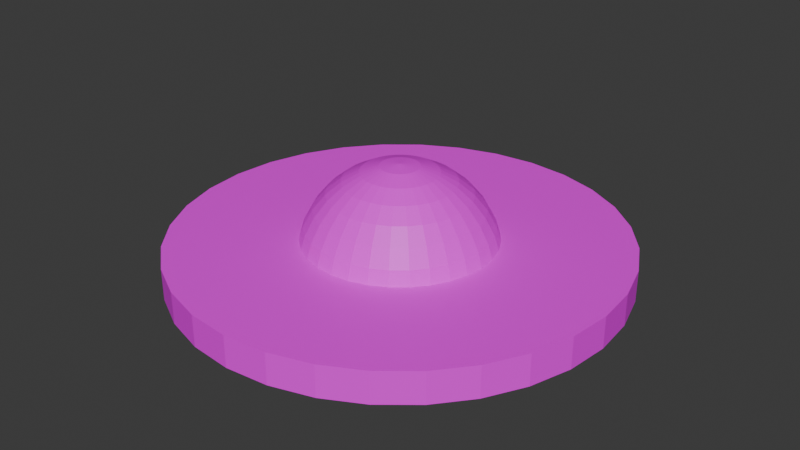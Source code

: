 # Source: enemy_ship_1.blend  (saved by Blender 4.2.66; exported with 4.5.12 LTS)
import bpy
from mathutils import Matrix  # noqa: F401  (used for matrix-valued properties, if any)

bpy.ops.wm.read_factory_settings(use_empty=True)
scene = bpy.context.scene
scene.name = 'Scene'

# ---- collections
col_collection = bpy.data.collections.new('Collection'); scene.collection.children.link(col_collection)

# ---- images (referenced by path relative to the original .blend; pixels are not part of the script)
import os
ASSET_DIR = os.environ.get("B2B_ASSET_DIR", "")  # directory of the original .blend (textures are referenced by path, not embedded)
HERE = os.path.dirname(os.path.abspath(__file__))  # packed textures are extracted next to this script under _unpacked/

def load_image(name, relpath, width, height, colorspace="sRGB"):
    """Load a texture the original file referenced (path relative to the .blend, or extracted next to this script)."""
    p = next((c for c in (os.path.join(HERE, relpath), os.path.join(ASSET_DIR, relpath)) if relpath and os.path.exists(c)), "")
    if p:
        img = bpy.data.images.load(p, check_existing=True)
        img.name = name
    else:  # same state as the original file: an image datablock whose file is absent (Cycles renders it pink)
        img = bpy.data.images.new(name, width, height)
        img.source = "FILE"
        img.filepath = "//" + (relpath or name)
    img.colorspace_settings.name = colorspace
    return img
img_enemy_png = load_image('enemy.png', 'enemy.png', 1024, 1024, 'sRGB')

# ---- materials (node trees are filled in below, after node groups)
mat_material_001 = bpy.data.materials.new('Material.001')

# ---- material node trees
mat_material_001.use_nodes = True; mat_material_001.node_tree.nodes.clear()
_N = mat_material_001.node_tree.nodes; _L = mat_material_001.node_tree.links
n0 = _N.new('ShaderNodeBsdfPrincipled'); n0.name = 'Principled BSDF'; n0.location = (-78, 226)
n1 = _N.new('ShaderNodeOutputMaterial'); n1.name = 'Material Output'; n1.location = (212, 226)
n2 = _N.new('ShaderNodeTexImage'); n2.name = 'Image Texture'; n2.location = (-525, 110)
n2.image = img_enemy_png
_L.new(n0.outputs[0], n1.inputs[0])
_L.new(n2.outputs[0], n0.inputs[0])
n1.is_active_output = True

# ---- world
world_world = bpy.data.worlds.new('World'); scene.world = world_world
world_world.use_nodes = True; world_world.node_tree.nodes.clear()
_N = world_world.node_tree.nodes; _L = world_world.node_tree.links
n0 = _N.new('ShaderNodeOutputWorld'); n0.name = 'World Output'; n0.location = (300, 300)
n1 = _N.new('ShaderNodeBackground'); n1.name = 'Background'; n1.location = (10, 300)
n1.inputs[0].default_value = (0.05088, 0.05088, 0.05088, 1.0)
_L.new(n1.outputs[0], n0.inputs[0])
n0.is_active_output = True
world_world.color = (0.05088, 0.05088, 0.05088)
world_world.sun_shadow_jitter_overblur = 0.0

# ---- meshes
me_cylinder = bpy.data.meshes.new('Cylinder')
me_cylinder.from_pydata([(0.0, 1.0, -1.0), (0.0, 1.0, 1.0), (0.1951, 0.9808, -1.0), (0.1951, 0.9808, 1.0), (0.3827, 0.9239, -1.0), (0.3827, 0.9239, 1.0), (0.5556, 0.8315, -1.0), (0.5556, 0.8315, 1.0), (0.7071, 0.7071, -1.0), (0.7071, 0.7071, 1.0), (0.8315, 0.5556, -1.0), (0.8315, 0.5556, 1.0), (0.9239, 0.3827, -1.0), (0.9239, 0.3827, 1.0), (0.9808, 0.1951, -1.0), (0.9808, 0.1951, 1.0), (1.0, 0.0, -1.0), (1.0, 0.0, 1.0), (0.9808, -0.1951, -1.0), (0.9808, -0.1951, 1.0), (0.9239, -0.3827, -1.0), (0.9239, -0.3827, 1.0), (0.8315, -0.5556, -1.0), (0.8315, -0.5556, 1.0), (0.7071, -0.7071, -1.0), (0.7071, -0.7071, 1.0), (0.5556, -0.8315, -1.0), (0.5556, -0.8315, 1.0), (0.3827, -0.9239, -1.0), (0.3827, -0.9239, 1.0), (0.1951, -0.9808, -1.0), (0.1951, -0.9808, 1.0), (0.0, -1.0, -1.0), (0.0, -1.0, 1.0), (-0.1951, -0.9808, -1.0), (-0.1951, -0.9808, 1.0), (-0.3827, -0.9239, -1.0), (-0.3827, -0.9239, 1.0), (-0.5556, -0.8315, -1.0), (-0.5556, -0.8315, 1.0), (-0.7071, -0.7071, -1.0), (-0.7071, -0.7071, 1.0), (-0.8315, -0.5556, -1.0), (-0.8315, -0.5556, 1.0), (-0.9239, -0.3827, -1.0), (-0.9239, -0.3827, 1.0), (-0.9808, -0.1951, -1.0), (-0.9808, -0.1951, 1.0), (-1.0, 0.0, -1.0), (-1.0, 0.0, 1.0), (-0.9808, 0.1951, -1.0), (-0.9808, 0.1951, 1.0), (-0.9239, 0.3827, -1.0), (-0.9239, 0.3827, 1.0), (-0.8315, 0.5556, -1.0), (-0.8315, 0.5556, 1.0), (-0.7071, 0.7071, -1.0), (-0.7071, 0.7071, 1.0), (-0.5556, 0.8315, -1.0), (-0.5556, 0.8315, 1.0), (-0.3827, 0.9239, -1.0), (-0.3827, 0.9239, 1.0), (-0.1951, 0.9808, -1.0), (-0.1951, 0.9808, 1.0)], [], [(0, 1, 3, 2), (2, 3, 5, 4), (4, 5, 7, 6), (6, 7, 9, 8), (8, 9, 11, 10), (10, 11, 13, 12), (12, 13, 15, 14), (14, 15, 17, 16), (16, 17, 19, 18), (18, 19, 21, 20), (20, 21, 23, 22), (22, 23, 25, 24), (24, 25, 27, 26), (26, 27, 29, 28), (28, 29, 31, 30), (30, 31, 33, 32), (32, 33, 35, 34), (34, 35, 37, 36), (36, 37, 39, 38), (38, 39, 41, 40), (40, 41, 43, 42), (42, 43, 45, 44), (44, 45, 47, 46), (46, 47, 49, 48), (48, 49, 51, 50), (50, 51, 53, 52), (52, 53, 55, 54), (54, 55, 57, 56), (56, 57, 59, 58), (58, 59, 61, 60), (3, 1, 63, 61, 59, 57, 55, 53, 51, 49, 47, 45, 43, 41, 39, 37, 35, 33, 31, 29, 27, 25, 23, 21, 19, 17, 15, 13, 11, 9, 7, 5), (60, 61, 63, 62), (62, 63, 1, 0), (0, 2, 4, 6, 8, 10, 12, 14, 16, 18, 20, 22, 24, 26, 28, 30, 32, 34, 36, 38, 40, 42, 44, 46, 48, 50, 52, 54, 56, 58, 60, 62)])
_uv = me_cylinder.uv_layers.new(name='UVMap')
_uv.uv.foreach_set('vector', [0.5, 0.75, 0.5, 0.75, 0.5, 0.75, 0.5, 0.75, 0.5, 0.75, 0.5, 0.75, 0.5, 0.75, 0.5, 0.75, 0.5, 0.75, 0.5, 0.75, 0.5, 0.75, 0.5, 0.75, 0.5, 0.75, 0.5, 0.75, 0.5, 0.75, 0.5, 0.75, 0.5, 0.75, 0.5, 0.75, 0.5, 0.75, 0.5, 0.75, 0.5, 0.75, 0.5, 0.75, 0.5, 0.75, 0.5, 0.75, 0.5, 0.75, 0.5, 0.75, 0.5, 0.75, 0.5, 0.75, 0.5, 0.75, 0.5, 0.75, 0.5, 0.75, 0.5, 0.75, 0.5, 0.75, 0.5, 0.75, 0.5, 0.75, 0.5, 0.75, 0.5, 0.75, 0.5, 0.75, 0.5, 0.75, 0.5, 0.75, 0.5, 0.75, 0.5, 0.75, 0.5, 0.75, 0.5, 0.75, 0.5, 0.75, 0.5, 0.75, 0.5, 0.75, 0.5, 0.75, 0.5, 0.75, 0.5, 0.75, 0.5, 0.75, 0.5, 0.75, 0.5, 0.75, 0.5, 0.75, 0.5, 0.75, 0.5, 0.75, 0.5, 0.75, 0.5, 0.75, 0.5, 0.75, 0.5, 0.75, 0.5, 0.75, 0.5, 0.75, 0.5, 0.75, 0.5, 0.75, 0.5, 0.75, 0.5, 0.75, 0.5, 0.75, 0.5, 0.75, 0.5, 0.75, 0.5, 0.75, 0.5, 0.75, 0.5, 0.75, 0.5, 0.75, 0.5, 0.75, 0.5, 0.75, 0.5, 0.75, 0.5, 0.75, 0.5, 0.75, 0.5, 0.75, 0.5, 0.75, 0.5, 0.75, 0.5, 0.75, 0.5, 0.75, 0.5, 0.75, 0.5, 0.75, 0.5, 0.75, 0.5, 0.75, 0.5, 0.75, 0.5, 0.75, 0.5, 0.75, 0.5, 0.75, 0.5, 0.75, 0.5, 0.75, 0.5, 0.75, 0.5, 0.75, 0.5, 0.75, 0.5, 0.75, 0.5, 0.75, 0.5, 0.75, 0.5, 0.75, 0.5, 0.75, 0.5, 0.75, 0.5, 0.75, 0.5, 0.75, 0.5, 0.75, 0.5, 0.75, 0.5, 0.75, 0.5, 0.75, 0.5, 0.75, 0.5, 0.75, 0.5, 0.75, 0.5, 0.75, 0.5, 0.75, 0.5, 0.75, 0.5, 0.75, 0.5, 0.75, 0.5, 0.75, 0.5, 0.75, 0.5, 0.75, 0.5, 0.75, 0.25, 0.4286, 0.25, 0.4286, 0.25, 0.4286, 0.25, 0.4286, 0.25, 0.4286, 0.25, 0.4286, 0.25, 0.4286, 0.25, 0.4286, 0.25, 0.4286, 0.25, 0.4286, 0.25, 0.4286, 0.25, 0.4286, 0.25, 0.4286, 0.25, 0.4286, 0.25, 0.4286, 0.25, 0.4286, 0.25, 0.4286, 0.25, 0.4286, 0.25, 0.4286, 0.25, 0.4286, 0.25, 0.4286, 0.25, 0.4286, 0.25, 0.4286, 0.25, 0.4286, 0.25, 0.4286, 0.25, 0.4286, 0.25, 0.4286, 0.25, 0.4286, 0.25, 0.4286, 0.25, 0.4286, 0.25, 0.4286, 0.25, 0.4286, 0.5, 0.75, 0.5, 0.75, 0.5, 0.75, 0.5, 0.75, 0.5, 0.75, 0.5, 0.75, 0.5, 0.75, 0.5, 0.75, 0.75, 0.3929, 0.75, 0.3929, 0.75, 0.3929, 0.75, 0.3929, 0.75, 0.3929, 0.75, 0.3929, 0.75, 0.3929, 0.75, 0.3929, 0.75, 0.3929, 0.75, 0.3929, 0.75, 0.3929, 0.75, 0.3929, 0.75, 0.3929, 0.75, 0.3929, 0.75, 0.3929, 0.75, 0.3929, 0.75, 0.3929, 0.75, 0.3929, 0.75, 0.3929, 0.75, 0.3929, 0.75, 0.3929, 0.75, 0.3929, 0.75, 0.3929, 0.75, 0.3929, 0.75, 0.3929, 0.75, 0.3929, 0.75, 0.3929, 0.75, 0.3929, 0.75, 0.3929, 0.75, 0.3929, 0.75, 0.3929, 0.75, 0.3929])
me_cylinder.materials.append(mat_material_001)
me_cylinder.update()
me_sphere = bpy.data.meshes.new('Sphere')
me_sphere.from_pydata([(0.0, 0.5556, 0.8315), (0.0, 0.8315, 0.5556), (0.0, 0.9808, 0.1951), (0.0, 1.0, 0.0), (0.0, 0.9808, -0.1951), (0.03806, 0.1913, 0.9808), (0.07466, 0.3753, 0.9239), (0.1084, 0.5449, 0.8315), (0.1379, 0.6935, 0.7071), (0.1622, 0.8155, 0.5556), (0.1802, 0.9061, 0.3827), (0.1913, 0.9619, 0.1951), (0.1951, 0.9808, 0.0), (0.1913, 0.9619, -0.1951), (0.07466, 0.1802, 0.9808), (0.1464, 0.3536, 0.9239), (0.2126, 0.5133, 0.8315), (0.2706, 0.6533, 0.7071), (0.3182, 0.7682, 0.5556), (0.3536, 0.8536, 0.3827), (0.3753, 0.9061, 0.1951), (0.3827, 0.9239, 0.0), (0.3753, 0.9061, -0.1951), (0.1084, 0.1622, 0.9808), (0.2126, 0.3182, 0.9239), (0.3087, 0.4619, 0.8315), (0.3928, 0.5879, 0.7071), (0.4619, 0.6913, 0.5556), (0.5133, 0.7682, 0.3827), (0.5449, 0.8155, 0.1951), (0.5556, 0.8315, 0.0), (0.5449, 0.8155, -0.1951), (0.1379, 0.1379, 0.9808), (0.2706, 0.2706, 0.9239), (0.3928, 0.3928, 0.8315), (0.5, 0.5, 0.7071), (0.5879, 0.5879, 0.5556), (0.6533, 0.6533, 0.3827), (0.6935, 0.6935, 0.1951), (0.7071, 0.7071, 0.0), (0.6935, 0.6935, -0.1951), (0.1622, 0.1084, 0.9808), (0.3182, 0.2126, 0.9239), (0.4619, 0.3087, 0.8315), (0.5879, 0.3928, 0.7071), (0.6913, 0.4619, 0.5556), (0.7682, 0.5133, 0.3827), (0.8155, 0.5449, 0.1951), (0.8315, 0.5556, 0.0), (0.8155, 0.5449, -0.1951), (0.0, 0.0, 1.0), (0.1802, 0.07466, 0.9808), (0.3536, 0.1464, 0.9239), (0.5133, 0.2126, 0.8315), (0.6533, 0.2706, 0.7071), (0.7682, 0.3182, 0.5556), (0.8536, 0.3536, 0.3827), (0.9061, 0.3753, 0.1951), (0.9239, 0.3827, 0.0), (0.9061, 0.3753, -0.1951), (0.1913, 0.03806, 0.9808), (0.3753, 0.07466, 0.9239), (0.5449, 0.1084, 0.8315), (0.6935, 0.1379, 0.7071), (0.8155, 0.1622, 0.5556), (0.9061, 0.1802, 0.3827), (0.9619, 0.1913, 0.1951), (0.9808, 0.1951, 0.0), (0.9619, 0.1913, -0.1951), (0.1951, -1.118e-08, 0.9808), (0.3827, -2.235e-08, 0.9239), (0.5556, -5.215e-08, 0.8315), (0.7071, 1.49e-08, 0.7071), (0.8315, -8.941e-08, 0.5556), (0.9239, 4.47e-08, 0.3827), (0.9808, -8.941e-08, 0.1951), (1.0, -1.639e-07, 0.0), (0.9808, -8.941e-08, -0.1951), (0.1913, -0.03806, 0.9808), (0.3753, -0.07466, 0.9239), (0.5449, -0.1084, 0.8315), (0.6935, -0.1379, 0.7071), (0.8155, -0.1622, 0.5556), (0.9061, -0.1802, 0.3827), (0.9619, -0.1913, 0.1951), (0.9808, -0.1951, 0.0), (0.9619, -0.1913, -0.1951), (0.1802, -0.07466, 0.9808), (0.3536, -0.1464, 0.9239), (0.5133, -0.2126, 0.8315), (0.6533, -0.2706, 0.7071), (0.7682, -0.3182, 0.5556), (0.8536, -0.3536, 0.3827), (0.9061, -0.3753, 0.1951), (0.9239, -0.3827, 0.0), (0.9061, -0.3753, -0.1951), (0.1622, -0.1084, 0.9808), (0.3182, -0.2126, 0.9239), (0.4619, -0.3087, 0.8315), (0.5879, -0.3928, 0.7071), (0.6913, -0.4619, 0.5556), (0.7682, -0.5133, 0.3827), (0.8155, -0.5449, 0.1951), (0.8315, -0.5556, 0.0), (0.8155, -0.5449, -0.1951), (0.1379, -0.1379, 0.9808), (0.2706, -0.2706, 0.9239), (0.3928, -0.3928, 0.8315), (0.5, -0.5, 0.7071), (0.5879, -0.5879, 0.5556), (0.6533, -0.6533, 0.3827), (0.6935, -0.6935, 0.1951), (0.7071, -0.7071, 0.0), (0.6935, -0.6935, -0.1951), (0.1084, -0.1622, 0.9808), (0.2126, -0.3182, 0.9239), (0.3087, -0.4619, 0.8315), (0.3928, -0.5879, 0.7071), (0.4619, -0.6913, 0.5556), (0.5133, -0.7682, 0.3827), (0.5449, -0.8155, 0.1951), (0.5556, -0.8315, 0.0), (0.5449, -0.8155, -0.1951), (0.07466, -0.1802, 0.9808), (0.1464, -0.3536, 0.9239), (0.2126, -0.5133, 0.8315), (0.2706, -0.6533, 0.7071), (0.3182, -0.7682, 0.5556), (0.3536, -0.8536, 0.3827), (0.3753, -0.9061, 0.1951), (0.3827, -0.9239, 0.0), (0.3753, -0.9061, -0.1951), (0.03806, -0.1913, 0.9808), (0.07466, -0.3753, 0.9239), (0.1084, -0.5449, 0.8315), (0.1379, -0.6935, 0.7071), (0.1622, -0.8155, 0.5556), (0.1802, -0.9061, 0.3827), (0.1913, -0.9619, 0.1951), (0.1951, -0.9808, 0.0), (0.1913, -0.9619, -0.1951), (-7.451e-09, -0.1951, 0.9808), (-5.215e-08, -0.3827, 0.9239), (-9.686e-08, -0.5556, 0.8315), (-1.49e-08, -0.7071, 0.7071), (-1.043e-07, -0.8315, 0.5556), (2.98e-08, -0.9239, 0.3827), (-1.341e-07, -0.9808, 0.1951), (-3.278e-07, -1.0, 0.0), (-1.341e-07, -0.9808, -0.1951), (-0.03806, -0.1913, 0.9808), (-0.07466, -0.3753, 0.9239), (-0.1084, -0.5449, 0.8315), (-0.1379, -0.6935, 0.7071), (-0.1622, -0.8155, 0.5556), (-0.1802, -0.9061, 0.3827), (-0.1913, -0.9619, 0.1951), (-0.1951, -0.9808, 0.0), (-0.1913, -0.9619, -0.1951), (-0.07466, -0.1802, 0.9808), (-0.1464, -0.3536, 0.9239), (-0.2126, -0.5133, 0.8315), (-0.2706, -0.6533, 0.7071), (-0.3182, -0.7682, 0.5556), (-0.3536, -0.8536, 0.3827), (-0.3753, -0.9061, 0.1951), (-0.3827, -0.9239, 0.0), (-0.3753, -0.9061, -0.1951), (-0.1084, -0.1622, 0.9808), (-0.2126, -0.3182, 0.9239), (-0.3087, -0.4619, 0.8315), (-0.3928, -0.5879, 0.7071), (-0.4619, -0.6913, 0.5556), (-0.5133, -0.7682, 0.3827), (-0.5449, -0.8155, 0.1951), (-0.5556, -0.8315, 0.0), (-0.5449, -0.8155, -0.1951), (-0.1379, -0.1379, 0.9808), (-0.2706, -0.2706, 0.9239), (-0.3928, -0.3928, 0.8315), (-0.5, -0.5, 0.7071), (-0.5879, -0.5879, 0.5556), (-0.6533, -0.6533, 0.3827), (-0.6935, -0.6935, 0.1951), (-0.7071, -0.7071, 0.0), (-0.6935, -0.6935, -0.1951), (-0.1622, -0.1084, 0.9808), (-0.3182, -0.2126, 0.9239), (-0.4619, -0.3087, 0.8315), (-0.5879, -0.3928, 0.7071), (-0.6913, -0.4619, 0.5556), (-0.7682, -0.5133, 0.3827), (-0.8155, -0.5449, 0.1951), (-0.8315, -0.5556, 0.0), (-0.8155, -0.5449, -0.1951), (-0.1802, -0.07466, 0.9808), (-0.3536, -0.1464, 0.9239), (-0.5133, -0.2126, 0.8315), (-0.6533, -0.2706, 0.7071), (-0.7682, -0.3182, 0.5556), (-0.8536, -0.3536, 0.3827), (-0.9061, -0.3753, 0.1951), (-0.9239, -0.3827, 0.0), (-0.9061, -0.3753, -0.1951), (-0.1913, -0.03806, 0.9808), (-0.3753, -0.07466, 0.9239), (-0.5449, -0.1084, 0.8315), (-0.6935, -0.1379, 0.7071), (-0.8155, -0.1622, 0.5556), (-0.9061, -0.1802, 0.3827), (-0.9619, -0.1913, 0.1951), (-0.9808, -0.1951, 0.0), (-0.9619, -0.1913, -0.1951), (-0.1951, 1.863e-08, 0.9808), (-0.3827, 5.215e-08, 0.9239), (-0.5556, 1.49e-07, 0.8315), (-0.7071, 2.98e-08, 0.7071), (-0.8315, 1.639e-07, 0.5556), (-0.9239, 1.49e-08, 0.3827), (-0.9808, 2.682e-07, 0.1951), (-1.0, 4.47e-07, 0.0), (-0.9808, 2.682e-07, -0.1951), (-0.1913, 0.03806, 0.9808), (-0.3753, 0.07466, 0.9239), (-0.5449, 0.1084, 0.8315), (-0.6935, 0.1379, 0.7071), (-0.8155, 0.1622, 0.5556), (-0.9061, 0.1802, 0.3827), (-0.9619, 0.1913, 0.1951), (-0.9808, 0.1951, 0.0), (-0.9619, 0.1913, -0.1951), (-0.1802, 0.07466, 0.9808), (-0.3536, 0.1464, 0.9239), (-0.5133, 0.2126, 0.8315), (-0.6533, 0.2706, 0.7071), (-0.7682, 0.3182, 0.5556), (-0.8536, 0.3536, 0.3827), (-0.9061, 0.3753, 0.1951), (-0.9239, 0.3827, 0.0), (-0.9061, 0.3753, -0.1951), (-0.1622, 0.1084, 0.9808), (-0.3182, 0.2126, 0.9239), (-0.4619, 0.3087, 0.8315), (-0.5879, 0.3928, 0.7071), (-0.6913, 0.4619, 0.5556), (-0.7682, 0.5133, 0.3827), (-0.8155, 0.5449, 0.1951), (-0.8315, 0.5556, 0.0), (-0.8155, 0.5449, -0.1951), (-0.1379, 0.1379, 0.9808), (-0.2706, 0.2706, 0.9239), (-0.3928, 0.3928, 0.8315), (-0.5, 0.5, 0.7071), (-0.5879, 0.5879, 0.5556), (-0.6533, 0.6533, 0.3827), (-0.6935, 0.6935, 0.1951), (-0.7071, 0.7071, 0.0), (-0.6935, 0.6935, -0.1951), (-0.1084, 0.1622, 0.9808), (-0.2126, 0.3182, 0.9239), (-0.3087, 0.4619, 0.8315), (-0.3928, 0.5879, 0.7071), (-0.4619, 0.6913, 0.5556), (-0.5133, 0.7682, 0.3827), (-0.5449, 0.8155, 0.1951), (-0.5556, 0.8315, 0.0), (-0.5449, 0.8155, -0.1951), (-0.07466, 0.1802, 0.9808), (-0.1464, 0.3536, 0.9239), (-0.2126, 0.5133, 0.8315), (-0.2706, 0.6533, 0.7071), (-0.3182, 0.7682, 0.5556), (-0.3536, 0.8536, 0.3827), (-0.3753, 0.9061, 0.1951), (-0.3827, 0.9239, 0.0), (-0.3753, 0.9061, -0.1951), (-0.03806, 0.1913, 0.9808), (-0.07466, 0.3753, 0.9239), (-0.1084, 0.5449, 0.8315), (-0.1379, 0.6935, 0.7071), (-0.1622, 0.8155, 0.5556), (-0.1802, 0.9061, 0.3827), (-0.1913, 0.9619, 0.1951), (-0.1951, 0.9808, 0.0), (-0.1913, 0.9619, -0.1951), (1.49e-08, 0.1951, 0.9808), (6.706e-08, 0.3827, 0.9239), (8.941e-08, 0.7071, 0.7071), (5.96e-08, 0.9239, 0.3827), (5.531e-08, 1.192e-07, -0.2794), (5.96e-08, 1.192e-07, -0.2794), (5.96e-08, 1.192e-07, -0.2794), (5.96e-08, 1.192e-07, -0.2794), (5.96e-08, 1.192e-07, -0.2794), (5.96e-08, 1.192e-07, -0.2794), (5.96e-08, 1.192e-07, -0.2794), (5.96e-08, 1.192e-07, -0.2794), (5.96e-08, 1.159e-07, -0.2794), (5.96e-08, 1.192e-07, -0.2794), (5.96e-08, 1.192e-07, -0.2794), (5.96e-08, 1.192e-07, -0.2794), (5.96e-08, 1.192e-07, -0.2794), (5.96e-08, 1.192e-07, -0.2794), (5.96e-08, 1.192e-07, -0.2794), (5.96e-08, 1.192e-07, -0.2794), (5.531e-08, 1.192e-07, -0.2794), (5.96e-08, 1.192e-07, -0.2794), (5.96e-08, 1.192e-07, -0.2794), (5.96e-08, 1.192e-07, -0.2794), (5.96e-08, 1.192e-07, -0.2794), (5.96e-08, 1.192e-07, -0.2794), (5.96e-08, 1.192e-07, -0.2794), (5.96e-08, 1.192e-07, -0.2794), (5.96e-08, 1.159e-07, -0.2794), (5.96e-08, 1.192e-07, -0.2794), (5.96e-08, 1.192e-07, -0.2794), (5.96e-08, 1.192e-07, -0.2794), (5.96e-08, 1.192e-07, -0.2794), (5.96e-08, 1.192e-07, -0.2794), (5.96e-08, 1.192e-07, -0.2794), (5.96e-08, 1.192e-07, -0.2794)], [], [(2, 288, 10, 11), (3, 2, 11, 12), (285, 50, 5), (4, 3, 12, 13), (286, 285, 5, 6), (0, 286, 6, 7), (287, 0, 7, 8), (1, 287, 8, 9), (288, 1, 9, 10), (10, 9, 18, 19), (11, 10, 19, 20), (12, 11, 20, 21), (5, 50, 14), (13, 12, 21, 22), (6, 5, 14, 15), (7, 6, 15, 16), (8, 7, 16, 17), (9, 8, 17, 18), (16, 15, 24, 25), (17, 16, 25, 26), (18, 17, 26, 27), (19, 18, 27, 28), (20, 19, 28, 29), (21, 20, 29, 30), (14, 50, 23), (22, 21, 30, 31), (15, 14, 23, 24), (29, 28, 37, 38), (30, 29, 38, 39), (23, 50, 32), (31, 30, 39, 40), (24, 23, 32, 33), (25, 24, 33, 34), (26, 25, 34, 35), (27, 26, 35, 36), (28, 27, 36, 37), (34, 33, 42, 43), (35, 34, 43, 44), (36, 35, 44, 45), (37, 36, 45, 46), (38, 37, 46, 47), (39, 38, 47, 48), (32, 50, 41), (40, 39, 48, 49), (33, 32, 41, 42), (47, 46, 56, 57), (48, 47, 57, 58), (41, 50, 51), (49, 48, 58, 59), (42, 41, 51, 52), (43, 42, 52, 53), (44, 43, 53, 54), (45, 44, 54, 55), (46, 45, 55, 56), (54, 53, 62, 63), (55, 54, 63, 64), (56, 55, 64, 65), (57, 56, 65, 66), (58, 57, 66, 67), (51, 50, 60), (59, 58, 67, 68), (52, 51, 60, 61), (53, 52, 61, 62), (67, 66, 75, 76), (60, 50, 69), (68, 67, 76, 77), (61, 60, 69, 70), (62, 61, 70, 71), (63, 62, 71, 72), (64, 63, 72, 73), (65, 64, 73, 74), (66, 65, 74, 75), (73, 72, 81, 82), (74, 73, 82, 83), (75, 74, 83, 84), (76, 75, 84, 85), (69, 50, 78), (77, 76, 85, 86), (70, 69, 78, 79), (71, 70, 79, 80), (72, 71, 80, 81), (78, 50, 87), (86, 85, 94, 95), (79, 78, 87, 88), (80, 79, 88, 89), (81, 80, 89, 90), (82, 81, 90, 91), (83, 82, 91, 92), (84, 83, 92, 93), (85, 84, 93, 94), (91, 90, 99, 100), (92, 91, 100, 101), (93, 92, 101, 102), (94, 93, 102, 103), (87, 50, 96), (95, 94, 103, 104), (88, 87, 96, 97), (89, 88, 97, 98), (90, 89, 98, 99), (104, 103, 112, 113), (97, 96, 105, 106), (98, 97, 106, 107), (99, 98, 107, 108), (100, 99, 108, 109), (101, 100, 109, 110), (102, 101, 110, 111), (103, 102, 111, 112), (96, 50, 105), (110, 109, 118, 119), (111, 110, 119, 120), (112, 111, 120, 121), (105, 50, 114), (113, 112, 121, 122), (106, 105, 114, 115), (107, 106, 115, 116), (108, 107, 116, 117), (109, 108, 117, 118), (115, 114, 123, 124), (116, 115, 124, 125), (117, 116, 125, 126), (118, 117, 126, 127), (119, 118, 127, 128), (120, 119, 128, 129), (121, 120, 129, 130), (114, 50, 123), (122, 121, 130, 131), (128, 127, 136, 137), (129, 128, 137, 138), (130, 129, 138, 139), (123, 50, 132), (131, 130, 139, 140), (124, 123, 132, 133), (125, 124, 133, 134), (126, 125, 134, 135), (127, 126, 135, 136), (134, 133, 142, 143), (135, 134, 143, 144), (136, 135, 144, 145), (137, 136, 145, 146), (138, 137, 146, 147), (139, 138, 147, 148), (132, 50, 141), (140, 139, 148, 149), (133, 132, 141, 142), (147, 146, 155, 156), (148, 147, 156, 157), (141, 50, 150), (149, 148, 157, 158), (142, 141, 150, 151), (143, 142, 151, 152), (144, 143, 152, 153), (145, 144, 153, 154), (146, 145, 154, 155), (153, 152, 161, 162), (154, 153, 162, 163), (155, 154, 163, 164), (156, 155, 164, 165), (157, 156, 165, 166), (150, 50, 159), (158, 157, 166, 167), (151, 150, 159, 160), (152, 151, 160, 161), (166, 165, 174, 175), (159, 50, 168), (167, 166, 175, 176), (160, 159, 168, 169), (161, 160, 169, 170), (162, 161, 170, 171), (163, 162, 171, 172), (164, 163, 172, 173), (165, 164, 173, 174), (171, 170, 179, 180), (172, 171, 180, 181), (173, 172, 181, 182), (174, 173, 182, 183), (175, 174, 183, 184), (168, 50, 177), (176, 175, 184, 185), (169, 168, 177, 178), (170, 169, 178, 179), (184, 183, 192, 193), (177, 50, 186), (185, 184, 193, 194), (178, 177, 186, 187), (179, 178, 187, 188), (180, 179, 188, 189), (181, 180, 189, 190), (182, 181, 190, 191), (183, 182, 191, 192), (190, 189, 198, 199), (191, 190, 199, 200), (192, 191, 200, 201), (193, 192, 201, 202), (186, 50, 195), (194, 193, 202, 203), (187, 186, 195, 196), (188, 187, 196, 197), (189, 188, 197, 198), (195, 50, 204), (203, 202, 211, 212), (196, 195, 204, 205), (197, 196, 205, 206), (198, 197, 206, 207), (199, 198, 207, 208), (200, 199, 208, 209), (201, 200, 209, 210), (202, 201, 210, 211), (208, 207, 216, 217), (209, 208, 217, 218), (210, 209, 218, 219), (211, 210, 219, 220), (204, 50, 213), (212, 211, 220, 221), (205, 204, 213, 214), (206, 205, 214, 215), (207, 206, 215, 216), (221, 220, 229, 230), (214, 213, 222, 223), (215, 214, 223, 224), (216, 215, 224, 225), (217, 216, 225, 226), (218, 217, 226, 227), (219, 218, 227, 228), (220, 219, 228, 229), (213, 50, 222), (227, 226, 235, 236), (228, 227, 236, 237), (229, 228, 237, 238), (222, 50, 231), (230, 229, 238, 239), (223, 222, 231, 232), (224, 223, 232, 233), (225, 224, 233, 234), (226, 225, 234, 235), (233, 232, 241, 242), (234, 233, 242, 243), (235, 234, 243, 244), (236, 235, 244, 245), (237, 236, 245, 246), (238, 237, 246, 247), (231, 50, 240), (239, 238, 247, 248), (232, 231, 240, 241), (246, 245, 254, 255), (247, 246, 255, 256), (240, 50, 249), (248, 247, 256, 257), (241, 240, 249, 250), (242, 241, 250, 251), (243, 242, 251, 252), (244, 243, 252, 253), (245, 244, 253, 254), (251, 250, 259, 260), (252, 251, 260, 261), (253, 252, 261, 262), (254, 253, 262, 263), (255, 254, 263, 264), (256, 255, 264, 265), (249, 50, 258), (257, 256, 265, 266), (250, 249, 258, 259), (264, 263, 272, 273), (265, 264, 273, 274), (258, 50, 267), (266, 265, 274, 275), (259, 258, 267, 268), (260, 259, 268, 269), (261, 260, 269, 270), (262, 261, 270, 271), (263, 262, 271, 272), (270, 269, 278, 279), (271, 270, 279, 280), (272, 271, 280, 281), (273, 272, 281, 282), (274, 273, 282, 283), (267, 50, 276), (275, 274, 283, 284), (268, 267, 276, 277), (269, 268, 277, 278), (283, 282, 2, 3), (276, 50, 285), (284, 283, 3, 4), (277, 276, 285, 286), (278, 277, 286, 0), (279, 278, 0, 287), (280, 279, 287, 1), (281, 280, 1, 288), (282, 281, 288, 2), (221, 230, 314, 313), (22, 31, 292, 291), (86, 95, 299, 298), (248, 257, 317, 316), (13, 22, 291, 290), (275, 284, 320, 319), (185, 194, 310, 309), (149, 158, 306, 305), (113, 122, 302, 301), (77, 86, 298, 297), (40, 49, 294, 293), (212, 221, 313, 312), (176, 185, 309, 308), (122, 131, 303, 302), (49, 59, 295, 294), (104, 113, 301, 300), (203, 212, 312, 311), (239, 248, 316, 315), (140, 149, 305, 304), (31, 40, 293, 292), (167, 176, 308, 307), (266, 275, 319, 318), (230, 239, 315, 314), (194, 203, 311, 310), (158, 167, 307, 306), (68, 77, 297, 296), (257, 266, 318, 317), (131, 140, 304, 303), (95, 104, 300, 299), (59, 68, 296, 295), (284, 4, 289, 320), (4, 13, 290, 289)])
_uv = me_sphere.uv_layers.new(name='UVMap')
_uv.uv.foreach_set('vector', [0.5, 0.02922, 0.5, 0.02922, 0.5, 0.02922, 0.5, 0.02922, 0.5, 0.02922, 0.5, 0.02922, 0.5, 0.02922, 0.5, 0.02922, 0.5, 0.02922, 0.5, 0.02922, 0.5, 0.02922, 0.5, 0.02922, 0.5, 0.02922, 0.5, 0.02922, 0.5, 0.02922, 0.5, 0.02922, 0.5, 0.02922, 0.5, 0.02922, 0.5, 0.02922, 0.5, 0.02922, 0.5, 0.02922, 0.5, 0.02922, 0.5, 0.02922, 0.5, 0.02922, 0.5, 0.02922, 0.5, 0.02922, 0.5, 0.02922, 0.5, 0.02922, 0.5, 0.02922, 0.5, 0.02922, 0.5, 0.02922, 0.5, 0.02922, 0.5, 0.02922, 0.5, 0.02922, 0.5, 0.02922, 0.5, 0.02922, 0.5, 0.02922, 0.5, 0.02922, 0.5, 0.02922, 0.5, 0.02922, 0.5, 0.02922, 0.5, 0.02922, 0.5, 0.02922, 0.5, 0.02922, 0.5, 0.02922, 0.5, 0.02922, 0.5, 0.02922, 0.5, 0.02922, 0.5, 0.02922, 0.5, 0.02922, 0.5, 0.02922, 0.5, 0.02922, 0.5, 0.02922, 0.5, 0.02922, 0.5, 0.02922, 0.5, 0.02922, 0.5, 0.02922, 0.5, 0.02922, 0.5, 0.02922, 0.5, 0.02922, 0.5, 0.02922, 0.5, 0.02922, 0.5, 0.02922, 0.5, 0.02922, 0.5, 0.02922, 0.5, 0.02922, 0.5, 0.02922, 0.5, 0.02922, 0.5, 0.02922, 0.5, 0.02922, 0.5, 0.02922, 0.5, 0.02922, 0.5, 0.02922, 0.5, 0.02922, 0.5, 0.02922, 0.5, 0.02922, 0.5, 0.02922, 0.5, 0.02922, 0.5, 0.02922, 0.5, 0.02922, 0.5, 0.02922, 0.5, 0.02922, 0.5, 0.02922, 0.5, 0.02922, 0.5, 0.02922, 0.5, 0.02922, 0.5, 0.02922, 0.5, 0.02922, 0.5, 0.02922, 0.5, 0.02922, 0.5, 0.02922, 0.5, 0.02922, 0.5, 0.02922, 0.5, 0.02922, 0.5, 0.02922, 0.5, 0.02922, 0.5, 0.02922, 0.5, 0.02922, 0.5, 0.02922, 0.5, 0.02922, 0.5, 0.02922, 0.5, 0.02922, 0.5, 0.02922, 0.5, 0.02922, 0.5, 0.02922, 0.5, 0.02922, 0.5, 0.02922, 0.5, 0.02922, 0.5, 0.02922, 0.5, 0.02922, 0.5, 0.02922, 0.5, 0.02922, 0.5, 0.02922, 0.5, 0.02922, 0.5, 0.02922, 0.5, 0.02922, 0.5, 0.02922, 0.5, 0.02922, 0.5, 0.02922, 0.5, 0.02922, 0.5, 0.02922, 0.5, 0.02922, 0.5, 0.02922, 0.5, 0.02922, 0.5, 0.02922, 0.5, 0.02922, 0.5, 0.02922, 0.5, 0.02922, 0.5, 0.02922, 0.5, 0.02922, 0.5, 0.02922, 0.5, 0.02922, 0.5, 0.02922, 0.5, 0.02922, 0.5, 0.02922, 0.5, 0.02922, 0.5, 0.02922, 0.5, 0.02922, 0.5, 0.02922, 0.5, 0.02922, 0.5, 0.02922, 0.5, 0.02922, 0.5, 0.02922, 0.5, 0.02922, 0.5, 0.02922, 0.5, 0.02922, 0.5, 0.02922, 0.5, 0.02922, 0.5, 0.02922, 0.5, 0.02922, 0.5, 0.02922, 0.5, 0.02922, 0.5, 0.02922, 0.5, 0.02922, 0.5, 0.02922, 0.5, 0.02922, 0.5, 0.02922, 0.5, 0.02922, 0.5, 0.02922, 0.5, 0.02922, 0.5, 0.02922, 0.5, 0.02922, 0.5, 0.02922, 0.5, 0.02922, 0.5, 0.02922, 0.5, 0.02922, 0.5, 0.02922, 0.5, 0.02922, 0.5, 0.02922, 0.5, 0.02922, 0.5, 0.02922, 0.5, 0.02922, 0.5, 0.02922, 0.5, 0.02922, 0.5, 0.02922, 0.5, 0.02922, 0.5, 0.02922, 0.5, 0.02922, 0.5, 0.02922, 0.5, 0.02922, 0.5, 0.02922, 0.5, 0.02922, 0.5, 0.02922, 0.5, 0.02922, 0.5, 0.02922, 0.5, 0.02922, 0.5, 0.02922, 0.5, 0.02922, 0.5, 0.02922, 0.5, 0.02922, 0.5, 0.02922, 0.5, 0.02922, 0.5, 0.02922, 0.5, 0.02922, 0.5, 0.02922, 0.5, 0.02922, 0.5, 0.02922, 0.5, 0.02922, 0.5, 0.02922, 0.5, 0.02922, 0.5, 0.02922, 0.5, 0.02922, 0.5, 0.02922, 0.5, 0.02922, 0.5, 0.02922, 0.5, 0.02922, 0.5, 0.02922, 0.5, 0.02922, 0.5, 0.02922, 0.5, 0.02922, 0.5, 0.02922, 0.5, 0.02922, 0.5, 0.02922, 0.5, 0.02922, 0.5, 0.02922, 0.5, 0.02922, 0.5, 0.02922, 0.5, 0.02922, 0.5, 0.02922, 0.5, 0.02922, 0.5, 0.02922, 0.5, 0.02922, 0.5, 0.02922, 0.5, 0.02922, 0.5, 0.02922, 0.5, 0.02922, 0.5, 0.02922, 0.5, 0.02922, 0.5, 0.02922, 0.5, 0.02922, 0.5, 0.02922, 0.5, 0.02922, 0.5, 0.02922, 0.5, 0.02922, 0.5, 0.02922, 0.5, 0.02922, 0.5, 0.02922, 0.5, 0.02922, 0.5, 0.02922, 0.5, 0.02922, 0.5, 0.02922, 0.5, 0.02922, 0.5, 0.02922, 0.5, 0.02922, 0.5, 0.02922, 0.5, 0.02922, 0.5, 0.02922, 0.5, 0.02922, 0.5, 0.02922, 0.5, 0.02922, 0.5, 0.02922, 0.5, 0.02922, 0.5, 0.02922, 0.5, 0.02922, 0.5, 0.02922, 0.5, 0.02922, 0.5, 0.02922, 0.5, 0.02922, 0.5, 0.02922, 0.5, 0.02922, 0.5, 0.02922, 0.5, 0.02922, 0.5, 0.02922, 0.5, 0.02922, 0.5, 0.02922, 0.5, 0.02922, 0.5, 0.02922, 0.5, 0.02922, 0.5, 0.02922, 0.5, 0.02922, 0.5, 0.02922, 0.5, 0.02922, 0.5, 0.02922, 0.5, 0.02922, 0.5, 0.02922, 0.5, 0.02922, 0.5, 0.02922, 0.5, 0.02922, 0.5, 0.02922, 0.5, 0.02922, 0.5, 0.02922, 0.5, 0.02922, 0.5, 0.02922, 0.5, 0.02922, 0.5, 0.02922, 0.5, 0.02922, 0.5, 0.02922, 0.5, 0.02922, 0.5, 0.02922, 0.5, 0.02922, 0.5, 0.02922, 0.5, 0.02922, 0.5, 0.02922, 0.5, 0.02922, 0.5, 0.02922, 0.5, 0.02922, 0.5, 0.02922, 0.5, 0.02922, 0.5, 0.02922, 0.5, 0.02922, 0.5, 0.02922, 0.5, 0.02922, 0.5, 0.02922, 0.5, 0.02922, 0.5, 0.02922, 0.5, 0.02922, 0.5, 0.02922, 0.5, 0.02922, 0.5, 0.02922, 0.5, 0.02922, 0.5, 0.02922, 0.5, 0.02922, 0.5, 0.02922, 0.5, 0.02922, 0.5, 0.02922, 0.5, 0.02922, 0.5, 0.02922, 0.5, 0.02922, 0.5, 0.02922, 0.5, 0.02922, 0.5, 0.02922, 0.5, 0.02922, 0.5, 0.02922, 0.5, 0.02922, 0.5, 0.02922, 0.5, 0.02922, 0.5, 0.02922, 0.5, 0.02922, 0.5, 0.02922, 0.5, 0.02922, 0.5, 0.02922, 0.5, 0.02922, 0.5, 0.02922, 0.5, 0.02922, 0.5, 0.02922, 0.5, 0.02922, 0.5, 0.02922, 0.5, 0.02922, 0.5, 0.02922, 0.5, 0.02922, 0.5, 0.02922, 0.5, 0.02922, 0.5, 0.02922, 0.5, 0.02922, 0.5, 0.02922, 0.5, 0.02922, 0.5, 0.02922, 0.5, 0.02922, 0.5, 0.02922, 0.5, 0.02922, 0.5, 0.02922, 0.5, 0.02922, 0.5, 0.02922, 0.5, 0.02922, 0.5, 0.02922, 0.5, 0.02922, 0.5, 0.02922, 0.5, 0.02922, 0.5, 0.02922, 0.5, 0.02922, 0.5, 0.02922, 0.5, 0.02922, 0.5, 0.02922, 0.5, 0.02922, 0.5, 0.02922, 0.5, 0.02922, 0.5, 0.02922, 0.5, 0.02922, 0.5, 0.02922, 0.5, 0.02922, 0.5, 0.02922, 0.5, 0.02922, 0.5, 0.02922, 0.5, 0.02922, 0.5, 0.02922, 0.5, 0.02922, 0.5, 0.02922, 0.5, 0.02922, 0.5, 0.02922, 0.5, 0.02922, 0.5, 0.02922, 0.5, 0.02922, 0.5, 0.02922, 0.5, 0.02922, 0.5, 0.02922, 0.5, 0.02922, 0.5, 0.02922, 0.5, 0.02922, 0.5, 0.02922, 0.5, 0.02922, 0.5, 0.02922, 0.5, 0.02922, 0.5, 0.02922, 0.5, 0.02922, 0.5, 0.02922, 0.5, 0.02922, 0.5, 0.02922, 0.5, 0.02922, 0.5, 0.02922, 0.5, 0.02922, 0.5, 0.02922, 0.5, 0.02922, 0.5, 0.02922, 0.5, 0.02922, 0.5, 0.02922, 0.5, 0.02922, 0.5, 0.02922, 0.5, 0.02922, 0.5, 0.02922, 0.5, 0.02922, 0.5, 0.02922, 0.5, 0.02922, 0.5, 0.02922, 0.5, 0.02922, 0.5, 0.02922, 0.5, 0.02922, 0.5, 0.02922, 0.5, 0.02922, 0.5, 0.02922, 0.5, 0.02922, 0.5, 0.02922, 0.5, 0.02922, 0.5, 0.02922, 0.5, 0.02922, 0.5, 0.02922, 0.5, 0.02922, 0.5, 0.02922, 0.5, 0.02922, 0.5, 0.02922, 0.5, 0.02922, 0.5, 0.02922, 0.5, 0.02922, 0.5, 0.02922, 0.5, 0.02922, 0.5, 0.02922, 0.5, 0.02922, 0.5, 0.02922, 0.5, 0.02922, 0.5, 0.02922, 0.5, 0.02922, 0.5, 0.02922, 0.5, 0.02922, 0.5, 0.02922, 0.5, 0.02922, 0.5, 0.02922, 0.5, 0.02922, 0.5, 0.02922, 0.5, 0.02922, 0.5, 0.02922, 0.5, 0.02922, 0.5, 0.02922, 0.5, 0.02922, 0.5, 0.02922, 0.5, 0.02922, 0.5, 0.02922, 0.5, 0.02922, 0.5, 0.02922, 0.5, 0.02922, 0.5, 0.02922, 0.5, 0.02922, 0.5, 0.02922, 0.5, 0.02922, 0.5, 0.02922, 0.5, 0.02922, 0.5, 0.02922, 0.5, 0.02922, 0.5, 0.02922, 0.5, 0.02922, 0.5, 0.02922, 0.5, 0.02922, 0.5, 0.02922, 0.5, 0.02922, 0.5, 0.02922, 0.5, 0.02922, 0.5, 0.02922, 0.5, 0.02922, 0.5, 0.02922, 0.5, 0.02922, 0.5, 0.02922, 0.5, 0.02922, 0.5, 0.02922, 0.5, 0.02922, 0.5, 0.02922, 0.5, 0.02922, 0.5, 0.02922, 0.5, 0.02922, 0.5, 0.02922, 0.5, 0.02922, 0.5, 0.02922, 0.5, 0.02922, 0.5, 0.02922, 0.5, 0.02922, 0.5, 0.02922, 0.5, 0.02922, 0.5, 0.02922, 0.5, 0.02922, 0.5, 0.02922, 0.5, 0.02922, 0.5, 0.02922, 0.5, 0.02922, 0.5, 0.02922, 0.5, 0.02922, 0.5, 0.02922, 0.5, 0.02922, 0.5, 0.02922, 0.5, 0.02922, 0.5, 0.02922, 0.5, 0.02922, 0.5, 0.02922, 0.5, 0.02922, 0.5, 0.02922, 0.5, 0.02922, 0.5, 0.02922, 0.5, 0.02922, 0.5, 0.02922, 0.5, 0.02922, 0.5, 0.02922, 0.5, 0.02922, 0.5, 0.02922, 0.5, 0.02922, 0.5, 0.02922, 0.5, 0.02922, 0.5, 0.02922, 0.5, 0.02922, 0.5, 0.02922, 0.5, 0.02922, 0.5, 0.02922, 0.5, 0.02922, 0.5, 0.02922, 0.5, 0.02922, 0.5, 0.02922, 0.5, 0.02922, 0.5, 0.02922, 0.5, 0.02922, 0.5, 0.02922, 0.5, 0.02922, 0.5, 0.02922, 0.5, 0.02922, 0.5, 0.02922, 0.5, 0.02922, 0.5, 0.02922, 0.5, 0.02922, 0.5, 0.02922, 0.5, 0.02922, 0.5, 0.02922, 0.5, 0.02922, 0.5, 0.02922, 0.5, 0.02922, 0.5, 0.02922, 0.5, 0.02922, 0.5, 0.02922, 0.5, 0.02922, 0.5, 0.02922, 0.5, 0.02922, 0.5, 0.02922, 0.5, 0.02922, 0.5, 0.02922, 0.5, 0.02922, 0.5, 0.02922, 0.5, 0.02922, 0.5, 0.02922, 0.5, 0.02922, 0.5, 0.02922, 0.5, 0.02922, 0.5, 0.02922, 0.5, 0.02922, 0.5, 0.02922, 0.5, 0.02922, 0.5, 0.02922, 0.5, 0.02922, 0.5, 0.02922, 0.5, 0.02922, 0.5, 0.02922, 0.5, 0.02922, 0.5, 0.02922, 0.5, 0.02922, 0.5, 0.02922, 0.5, 0.02922, 0.5, 0.02922, 0.5, 0.02922, 0.5, 0.02922, 0.5, 0.02922, 0.5, 0.02922, 0.5, 0.02922, 0.5, 0.02922, 0.5, 0.02922, 0.5, 0.02922, 0.5, 0.02922, 0.5, 0.02922, 0.5, 0.02922, 0.5, 0.02922, 0.5, 0.02922, 0.5, 0.02922, 0.5, 0.02922, 0.5, 0.02922, 0.5, 0.02922, 0.5, 0.02922, 0.5, 0.02922, 0.5, 0.02922, 0.5, 0.02922, 0.5, 0.02922, 0.5, 0.02922, 0.5, 0.02922, 0.5, 0.02922, 0.5, 0.02922, 0.5, 0.02922, 0.5, 0.02922, 0.5, 0.02922, 0.5, 0.02922, 0.5, 0.02922, 0.5, 0.02922, 0.5, 0.02922, 0.5, 0.02922, 0.5, 0.02922, 0.5, 0.02922, 0.5, 0.02922, 0.5, 0.02922, 0.5, 0.02922, 0.5, 0.02922, 0.5, 0.02922, 0.5, 0.02922, 0.5, 0.02922, 0.5, 0.02922, 0.5, 0.02922, 0.5, 0.02922, 0.5, 0.02922, 0.5, 0.02922, 0.5, 0.02922, 0.5, 0.02922, 0.5, 0.02922, 0.5, 0.02922, 0.5, 0.02922, 0.5, 0.02922, 0.5, 0.02922, 0.5, 0.02922, 0.5, 0.02922, 0.5, 0.02922, 0.5, 0.02922, 0.5, 0.02922, 0.5, 0.02922, 0.5, 0.02922, 0.5, 0.02922, 0.5, 0.02922, 0.5, 0.02922, 0.5, 0.02922, 0.5, 0.02922, 0.5, 0.02922, 0.5, 0.02922, 0.5, 0.02922, 0.5, 0.02922, 0.5, 0.02922, 0.5, 0.02922, 0.5, 0.02922, 0.5, 0.02922, 0.5, 0.02922, 0.5, 0.02922, 0.5, 0.02922, 0.5, 0.02922, 0.5, 0.02922, 0.5, 0.02922, 0.5, 0.02922, 0.5, 0.02922, 0.5, 0.02922, 0.5, 0.02922, 0.5, 0.02922, 0.5, 0.02922, 0.5, 0.02922, 0.5, 0.02922, 0.5, 0.02922, 0.5, 0.02922, 0.5, 0.02922, 0.5, 0.02922, 0.5, 0.02922, 0.5, 0.02922, 0.5, 0.02922, 0.5, 0.02922, 0.5, 0.02922, 0.5, 0.02922, 0.5, 0.02922, 0.5, 0.02922, 0.5, 0.02922, 0.5, 0.02922, 0.5, 0.02922, 0.5, 0.02922, 0.5, 0.02922, 0.5, 0.02922, 0.5, 0.02922, 0.5, 0.02922, 0.5, 0.02922, 0.5, 0.02922, 0.5, 0.02922, 0.5, 0.02922, 0.5, 0.02922, 0.5, 0.02922, 0.5, 0.02922, 0.5, 0.02922, 0.5, 0.02922, 0.5, 0.02922, 0.5, 0.02922, 0.5, 0.02922, 0.5, 0.02922, 0.5, 0.02922, 0.5, 0.02922, 0.5, 0.02922, 0.5, 0.02922, 0.5, 0.02922, 0.5, 0.02922, 0.5, 0.02922, 0.5, 0.02922, 0.5, 0.02922, 0.5, 0.02922, 0.5, 0.02922, 0.5, 0.02922, 0.5, 0.02922, 0.5, 0.02922, 0.5, 0.02922, 0.5, 0.02922, 0.5, 0.02922, 0.5, 0.02922, 0.5, 0.02922, 0.5, 0.02922, 0.5, 0.02922, 0.5, 0.02922, 0.5, 0.02922, 0.5, 0.02922, 0.5, 0.02922, 0.5, 0.02922, 0.5, 0.02922, 0.5, 0.02922, 0.5, 0.02922, 0.5, 0.02922, 0.5, 0.02922, 0.5, 0.02922, 0.5, 0.02922, 0.5, 0.02922, 0.5, 0.02922, 0.5, 0.02922, 0.5, 0.02922, 0.5, 0.02922, 0.5, 0.02922, 0.5, 0.02922, 0.5, 0.02922, 0.5, 0.02922, 0.5, 0.02922, 0.5, 0.02922, 0.5, 0.02922, 0.5, 0.02922, 0.5, 0.02922, 0.5, 0.02922, 0.5, 0.02922, 0.5, 0.02922, 0.5, 0.02922, 0.5, 0.02922, 0.5, 0.02922, 0.5, 0.02922, 0.5, 0.02922, 0.5, 0.02922, 0.5, 0.02922, 0.5, 0.02922, 0.5, 0.02922, 0.5, 0.02922, 0.5, 0.02922, 0.5, 0.02922, 0.5, 0.02922, 0.5, 0.02922, 0.5, 0.02922, 0.5, 0.02922, 0.5, 0.02922, 0.5, 0.02922, 0.5, 0.02922, 0.5, 0.02922, 0.5, 0.02922, 0.5, 0.02922, 0.5, 0.02922, 0.5, 0.02922, 0.5, 0.02922, 0.5, 0.02922, 0.5, 0.02922, 0.5, 0.02922, 0.5, 0.02922, 0.5, 0.02922, 0.5, 0.02922, 0.5, 0.02922, 0.5, 0.02922, 0.5, 0.02922, 0.5, 0.02922, 0.5, 0.02922, 0.5, 0.02922, 0.5, 0.02922, 0.5, 0.02922, 0.5, 0.02922, 0.5, 0.02922, 0.5, 0.02922, 0.5, 0.02922, 0.5, 0.02922, 0.5, 0.02922, 0.5, 0.02922, 0.5, 0.02922, 0.5, 0.02922, 0.5, 0.02922, 0.5, 0.02922, 0.5, 0.02922, 0.5, 0.02922, 0.5, 0.02922, 0.5, 0.02922, 0.5, 0.02922, 0.5, 0.02922, 0.5, 0.02922, 0.5, 0.02922, 0.5, 0.02922, 0.5, 0.02922, 0.5, 0.02922, 0.5, 0.02922, 0.5, 0.02922, 0.5, 0.02922, 0.5, 0.02922, 0.5, 0.02922, 0.5, 0.02922, 0.5, 0.02922, 0.5, 0.02922, 0.5, 0.02922, 0.5, 0.02922, 0.5, 0.02922, 0.5, 0.02922, 0.5, 0.02922, 0.5, 0.02922, 0.5, 0.02922, 0.5, 0.02922, 0.5, 0.02922, 0.5, 0.02922, 0.5, 0.02922, 0.5, 0.02922, 0.5, 0.02922, 0.5, 0.02922, 0.5, 0.02922, 0.5, 0.02922, 0.5, 0.02922, 0.5, 0.02922, 0.5, 0.02922, 0.5, 0.02922, 0.5, 0.02922, 0.5, 0.02922, 0.5, 0.02922, 0.5, 0.02922, 0.5, 0.02922, 0.5, 0.02922, 0.5, 0.02922, 0.5, 0.02922, 0.5, 0.02922, 0.5, 0.02922, 0.5, 0.02922, 0.5, 0.02922, 0.5, 0.02922, 0.5, 0.02922, 0.5, 0.02922, 0.5, 0.02922, 0.5, 0.02922, 0.5, 0.02922, 0.5, 0.02922, 0.5, 0.02922, 0.5, 0.02922, 0.5, 0.02922, 0.5, 0.02922, 0.5, 0.02922, 0.5, 0.02922, 0.5, 0.02922, 0.5, 0.02922, 0.5, 0.02922, 0.5, 0.02922, 0.5, 0.02922, 0.5, 0.02922, 0.5, 0.02922, 0.5, 0.02922, 0.5, 0.02922, 0.5, 0.02922, 0.5, 0.02922, 0.5, 0.02922, 0.5, 0.02922, 0.5, 0.02922, 0.5, 0.02922, 0.5, 0.02922, 0.5, 0.02922, 0.5, 0.02922, 0.5, 0.02922, 0.5, 0.02922, 0.5, 0.02922, 0.5, 0.02922, 0.5, 0.02922, 0.5, 0.02922, 0.5, 0.02922, 0.5, 0.02922, 0.5, 0.02922, 0.5, 0.02922, 0.5, 0.02922, 0.5, 0.02922, 0.5, 0.02922, 0.5, 0.02922, 0.5, 0.02922, 0.5, 0.02922, 0.5, 0.02922, 0.5, 0.02922, 0.5, 0.02922, 0.5, 0.02922, 0.5, 0.02922, 0.5, 0.02922, 0.5, 0.02922, 0.5, 0.02922, 0.5, 0.02922, 0.5, 0.02922, 0.5, 0.02922, 0.5, 0.02922, 0.5, 0.02922, 0.5, 0.02922, 0.5, 0.02922, 0.5, 0.02922, 0.5, 0.02922, 0.5, 0.02922, 0.5, 0.02922, 0.5, 0.02922, 0.5, 0.02922, 0.5, 0.02922, 0.5, 0.02922, 0.5, 0.02922, 0.5, 0.02922, 0.5, 0.02922, 0.5, 0.02922, 0.5, 0.02922, 0.5, 0.02922, 0.5, 0.02922, 0.5, 0.02922, 0.5, 0.02922, 0.5, 0.02922, 0.5, 0.02922, 0.5, 0.02922, 0.5, 0.02922, 0.5, 0.02922, 0.5, 0.02922, 0.5, 0.02922, 0.5, 0.02922, 0.5, 0.02922, 0.5, 0.02922, 0.5, 0.02922, 0.5, 0.02922, 0.5, 0.02922, 0.5, 0.02922, 0.5, 0.02922, 0.5, 0.02922, 0.5, 0.02922, 0.5, 0.02922, 0.5, 0.02922, 0.5, 0.02922, 0.5, 0.02922, 0.5, 0.02922, 0.5, 0.02922, 0.5, 0.02922, 0.5, 0.02922, 0.5, 0.02922, 0.5, 0.02922, 0.5, 0.02922, 0.5, 0.02922, 0.5, 0.02922, 0.5, 0.02922, 0.5, 0.02922, 0.5, 0.02922, 0.5, 0.02922, 0.5, 0.02922, 0.5, 0.02922, 0.5, 0.02922, 0.5, 0.02922, 0.5, 0.02922, 0.5, 0.02922, 0.5, 0.02922, 0.5, 0.02922, 0.5, 0.02922, 0.5, 0.02922, 0.5, 0.02922, 0.5, 0.02922, 0.5, 0.02922, 0.5, 0.02922, 0.5, 0.02922, 0.5, 0.02922, 0.5, 0.02922, 0.5, 0.02922, 0.5, 0.02922, 0.5, 0.02922, 0.5, 0.02922, 0.5, 0.02922, 0.5, 0.02922, 0.5, 0.02922, 0.5, 0.02922, 0.5, 0.02922, 0.5, 0.02922, 0.5, 0.02922, 0.5, 0.02922, 0.5, 0.02922, 0.5, 0.02922, 0.5, 0.02922, 0.5, 0.02922, 0.5, 0.02922, 0.5, 0.02922, 0.5, 0.02922, 0.5, 0.02922, 0.5, 0.02922, 0.5, 0.02922, 0.5, 0.02922, 0.5, 0.02922, 0.5, 0.02922, 0.5, 0.02922, 0.5, 0.02922, 0.5, 0.02922, 0.5, 0.02922, 0.5, 0.02922, 0.5, 0.02922, 0.5, 0.02922, 0.5, 0.02922, 0.5, 0.02922, 0.5, 0.02922, 0.5, 0.02922, 0.5, 0.02922, 0.5, 0.02922, 0.5, 0.02922, 0.5, 0.02922, 0.5, 0.02922, 0.5, 0.02922, 0.5, 0.02922, 0.5, 0.02922, 0.5, 0.02922, 0.5, 0.02922, 0.5, 0.02922, 0.5, 0.02922, 0.5, 0.02922, 0.5, 0.02922, 0.5, 0.02922, 0.5, 0.02922, 0.5, 0.02922, 0.5, 0.02922, 0.5, 0.02922, 0.5, 0.02922, 0.5, 0.02922, 0.5, 0.02922, 0.5, 0.02922, 0.5, 0.02922, 0.5, 0.02922, 0.5, 0.02922, 0.5, 0.02922, 0.5, 0.02922, 0.5, 0.02922, 0.5, 0.02922, 0.5, 0.02922, 0.5, 0.02922, 0.5, 0.02922, 0.5, 0.02922, 0.5, 0.02922, 0.5, 0.02922, 0.5, 0.02922, 0.5, 0.02922, 0.5, 0.02922, 0.5, 0.02922, 0.5, 0.02922, 0.5, 0.02922, 0.5, 0.02922, 0.5, 0.02922, 0.5, 0.02922, 0.5, 0.02922, 0.5, 0.02922, 0.5, 0.02922, 0.5, 0.02922, 0.5, 0.02922, 0.5, 0.02922, 0.5, 0.02922, 0.5, 0.02922, 0.5, 0.02922, 0.5, 0.02922, 0.5, 0.02922, 0.5, 0.02922, 0.5, 0.02922, 0.5, 0.02922, 0.5, 0.02922, 0.5, 0.02922, 0.5, 0.02922, 0.5, 0.02922, 0.5, 0.02922, 0.5, 0.02922, 0.5, 0.02922, 0.5, 0.02922, 0.5, 0.02922, 0.5, 0.02922, 0.5, 0.02922, 0.5, 0.02922, 0.5, 0.02922, 0.5, 0.02922, 0.5, 0.02922, 0.5, 0.02922, 0.5, 0.02922, 0.5, 0.02922, 0.5, 0.02922, 0.5, 0.02922, 0.5, 0.02922, 0.5, 0.02922, 0.5, 0.02922, 0.5, 0.02922, 0.5, 0.02922, 0.5, 0.02922, 0.5, 0.02922, 0.5, 0.02922, 0.5, 0.02922, 0.5, 0.02922, 0.5, 0.02922, 0.5, 0.02922, 0.5, 0.02922, 0.5, 0.02922, 0.5, 0.02922, 0.5, 0.02922, 0.5, 0.02922, 0.5, 0.02922, 0.5, 0.02922, 0.5, 0.02922, 0.5, 0.02922, 0.5, 0.02922, 0.5, 0.02922, 0.5, 0.02922, 0.5, 0.02922, 0.5, 0.02922, 0.5, 0.02922, 0.5, 0.02922, 0.5, 0.02922, 0.5, 0.02922, 0.5, 0.02922, 0.5, 0.02922, 0.5, 0.02922, 0.5, 0.02922, 0.5, 0.02922, 0.5, 0.02922, 0.5, 0.02922, 0.5, 0.02922, 0.5, 0.02922, 0.5, 0.02922, 0.5, 0.02922, 0.5, 0.02922, 0.5, 0.02922, 0.5, 0.02922, 0.5, 0.02922, 0.5, 0.02922, 0.5, 0.02922, 0.5, 0.02922, 0.5, 0.02922, 0.5, 0.02922, 0.5, 0.02922, 0.5, 0.02922, 0.5, 0.02922, 0.5, 0.02922, 0.5, 0.02922, 0.5, 0.02922, 0.5, 0.02922, 0.5, 0.02922, 0.5, 0.02922, 0.5, 0.02922, 0.5, 0.02922, 0.5, 0.02922, 0.5, 0.02922, 0.5, 0.02922, 0.5, 0.02922, 0.5, 0.02922, 0.5, 0.02922, 0.5, 0.02922, 0.5, 0.02922, 0.5, 0.02922, 0.5, 0.02922, 0.5, 0.02922, 0.5, 0.02922, 0.5, 0.02922, 0.5, 0.02922, 0.5, 0.02922, 0.5, 0.02922, 0.5, 0.02922, 0.5, 0.02922, 0.5, 0.02922, 0.5, 0.02922, 0.5, 0.02922, 0.5, 0.02922, 0.5, 0.02922, 0.5, 0.02922, 0.5, 0.02922, 0.5, 0.02922, 0.5, 0.02922, 0.5, 0.02922, 0.5, 0.02922, 0.5, 0.02922, 0.5, 0.02922, 0.5, 0.02922, 0.5, 0.02922, 0.5, 0.02922, 0.5, 0.02922, 0.5, 0.02922, 0.5, 0.02922, 0.5, 0.02922, 0.5, 0.02922, 0.5, 0.02922, 0.5, 0.02922, 0.5, 0.02922, 0.5, 0.02922, 0.5, 0.02922, 0.5, 0.02922, 0.5, 0.02922, 0.5, 0.02922, 0.5, 0.02922, 0.5, 0.02922, 0.5, 0.02922, 0.5, 0.02922, 0.5, 0.02922, 0.5, 0.02922, 0.5, 0.02922, 0.5, 0.02922, 0.5, 0.02922, 0.5, 0.02922, 0.5, 0.02922, 0.5, 0.02922, 0.5, 0.02922, 0.5, 0.02922, 0.5, 0.02922, 0.5, 0.02922, 0.5, 0.02922, 0.5, 0.02922, 0.5, 0.02922, 0.5, 0.02922, 0.5, 0.02922, 0.5, 0.02922, 0.5, 0.02922, 0.5, 0.02922, 0.5, 0.02922, 0.5, 0.02922, 0.5, 0.02922, 0.5, 0.02922, 0.5, 0.02922, 0.5, 0.02922, 0.5, 0.02922, 0.5, 0.02922, 0.5, 0.02922, 0.5, 0.02922, 0.5, 0.02922, 0.5, 0.02922, 0.5, 0.02922, 0.5, 0.02922, 0.5, 0.02922, 0.5, 0.02922, 0.5, 0.02922, 0.5, 0.02922, 0.5, 0.02922])
me_sphere.materials.append(mat_material_001)
me_sphere.update()

# ---- objects
ob_saucer = bpy.data.objects.new('Saucer', me_cylinder)
ob_dome = bpy.data.objects.new('Dome', me_sphere)

# ---- transforms, parenting, visibility, modifiers, constraints
ob_saucer.location = (0.0, 0.0, 0.0)
ob_saucer.scale = (1.0, 1.0, 0.07135)
ob_dome.location = (0.0, 0.0, -0.03325)
ob_dome.scale = (0.442, 0.442, 0.442)

# ---- collection membership
col_collection.objects.link(ob_saucer)
col_collection.objects.link(ob_dome)

# ---- scene / render settings (as saved in the file)
scene.frame_start = 1; scene.frame_end = 250; scene.frame_set(1)
scene.render.engine = 'BLENDER_EEVEE_NEXT'
bpy.context.view_layer.update()

# ---- added for rendering (the .blend has no active camera and no usable light): camera, sun
cam_auto = bpy.data.cameras.new('AutoCamera')
cam_auto.lens = 50.0
cam_auto.sensor_width = 36.0
cam_auto.clip_end = 1000.0
ob_auto_camera = bpy.data.objects.new('AutoCamera', cam_auto)
scene.collection.objects.link(ob_auto_camera)
ob_auto_camera.location = (2.66871, -3.20246, 2.26096)
ob_auto_camera.rotation_euler = (1.09748, -7.21219e-08, 0.694738)
scene.camera = ob_auto_camera
light_auto_sun = bpy.data.lights.new('AutoSun', 'SUN')
light_auto_sun.energy = 3.0
light_auto_sun.angle = 0.0523599
ob_auto_sun = bpy.data.objects.new('AutoSun', light_auto_sun)
scene.collection.objects.link(ob_auto_sun)
ob_auto_sun.rotation_euler = (0.872665, 0.174533, 0.523599)
bpy.context.view_layer.update()
